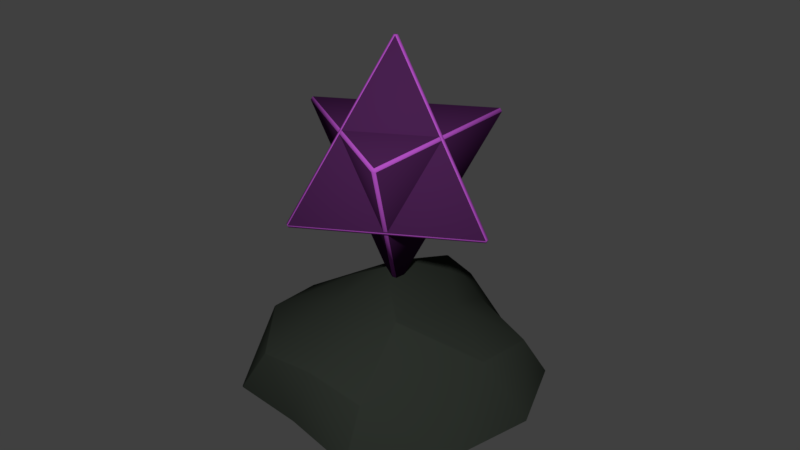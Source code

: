# Source: Mist.blend  (saved by Blender 2.79.0; exported with 4.5.12 LTS)
import bpy
from mathutils import Matrix  # noqa: F401  (used for matrix-valued properties, if any)

bpy.ops.wm.read_factory_settings(use_empty=True)
scene = bpy.context.scene
scene.name = 'Scene'

# ---- collections
col_collection_1 = bpy.data.collections.new('Collection 1'); scene.collection.children.link(col_collection_1)

# ---- materials (node trees are filled in below, after node groups)
mat_mist2 = bpy.data.materials.new('Mist2')
mat_mist2.alpha_threshold = 0.0
mat_mist2.use_transparent_shadow = False
mat_mist2.diffuse_color = (0.06399, 0.01435, 0.07658, 1.0)
mat_mist2.roughness = 0.5
mat_mist = bpy.data.materials.new('Mist')
mat_mist.alpha_threshold = 0.0
mat_mist.use_transparent_shadow = False
mat_mist.diffuse_color = (0.4415, 0.08029, 0.5382, 1.0)
mat_mist.roughness = 0.5
mat_rock = bpy.data.materials.new('Rock')
mat_rock.alpha_threshold = 0.0
mat_rock.use_transparent_shadow = False
mat_rock.diffuse_color = (0.02418, 0.02909, 0.02332, 1.0)
mat_rock.roughness = 0.5

# ---- material node trees

# ---- world
world_world = bpy.data.worlds.new('World'); scene.world = world_world
world_world.color = (0.05088, 0.05088, 0.05088)
world_world.use_sun_shadow = False
world_world.sun_shadow_jitter_overblur = 0.0
world_world.cycles.sampling_method = 'MANUAL'

# ---- meshes
me_plane_003 = bpy.data.meshes.new('Plane.003')
me_plane_003.from_pydata([(-0.2906, -0.5033, 0.9866), (-0.2906, 0.5033, 0.9866), (0.5812, 3.453e-08, 0.9866), (0.0, 6.979e-09, 1.918), (-0.5775, 7.023e-09, 1.451), (0.2888, 0.5001, 1.451), (0.2888, -0.5001, 1.451), (0.0, 1.044e-08, 0.5252)], [], [(2, 0, 1), (2, 1, 3), (1, 0, 3), (3, 0, 2), (6, 5, 4), (6, 7, 5), (5, 7, 4), (7, 6, 4)])
me_plane_003.polygons.foreach_set('use_smooth', [True] * 8)
me_plane_003.materials.append(mat_mist2)
me_plane_003.materials.append(mat_mist)
me_plane_003.use_remesh_preserve_volume = False
me_plane_003.use_remesh_preserve_attributes = False
me_plane_003.use_mirror_vertex_groups = False
me_plane_003.update()
me_circle_015 = bpy.data.meshes.new('Circle.015')
me_circle_015.from_pydata([(0.08179, -0.2128, 0.1075), (-0.1808, -0.1247, 0.1212), (-0.1713, 0.1311, 0.1212), (0.1229, 0.1999, 0.1125), (0.2176, 0.004739, 0.1212), (0.01111, -0.0114, 0.2489), (0.2413, -0.08173, -0.009624), (0.1899, 0.05275, -0.009624), (0.003941, -0.2032, -0.009624), (0.1457, -0.2043, -0.009624), (-0.2413, -0.08173, -0.009624), (-0.1491, -0.2086, -0.009624), (-0.1491, 0.2019, -0.009624), (-0.2413, 0.07506, -0.009624), (0.1491, 0.2019, -0.009624), (0.0, 0.2504, -0.009624), (0.1663, -0.1408, 0.1236), (-0.06669, -0.2086, 0.1334), (-0.1555, -0.01806, 0.1309), (-0.07675, 0.1893, 0.1374), (0.1753, 0.1074, 0.1374), (0.03821, -0.093, 0.1932), (0.09568, -0.0139, 0.1932), (-0.1196, -0.08024, 0.2041), (-0.08092, 0.06167, 0.1823), (0.04121, 0.1235, 0.2158)], [], [(0, 16, 21), (1, 17, 23), (2, 18, 24), (3, 19, 25), (4, 20, 22), (22, 25, 5), (22, 20, 25), (20, 3, 25), (25, 24, 5), (25, 19, 24), (19, 2, 24), (24, 23, 5), (24, 18, 23), (18, 1, 23), (23, 21, 5), (23, 17, 21), (17, 0, 21), (21, 22, 5), (21, 16, 22), (16, 4, 22), (7, 20, 4), (7, 14, 20), (14, 3, 20), (15, 19, 3), (15, 12, 19), (12, 2, 19), (13, 18, 2), (13, 10, 18), (10, 1, 18), (11, 17, 1), (11, 8, 17), (8, 0, 17), (9, 16, 0), (9, 6, 16), (6, 4, 16), (14, 15, 3), (12, 13, 2), (10, 11, 1), (8, 9, 0), (6, 7, 4)])
me_circle_015.polygons.foreach_set('use_smooth', [True] * 40)
me_circle_015.materials.append(mat_rock)
me_circle_015.use_remesh_preserve_volume = False
me_circle_015.use_remesh_preserve_attributes = False
me_circle_015.use_mirror_vertex_groups = False
me_circle_015.update()

# ---- objects
ob_mist = bpy.data.objects.new('Mist', me_plane_003)
ob_catalyst_012 = bpy.data.objects.new('Catalyst.012', me_circle_015)

# ---- transforms, parenting, visibility, modifiers, constraints
ob_mist.location = (0.0, 0.0, 0.0)
ob_mist.scale = (0.3757, 0.3757, 0.3757)
ob_mist.lineart.crease_threshold = 0.0
_m = ob_mist.modifiers.new('Bevel.001', 'BEVEL')
_m.width = 0.02
_m.width_pct = 0.02
_m.offset_type = 'WIDTH'
_m.profile = 0.4962
_m.material = 2
_m.spread = 0.0
ob_catalyst_012.location = (0.0, 0.0, 0.0)
ob_catalyst_012.rotation_euler = (0.0, -0.0, -2.078)
ob_catalyst_012.scale = (1.221, 1.07, 0.9948)
ob_catalyst_012.lineart.crease_threshold = 0.0
_m = ob_catalyst_012.modifiers.new('Bevel', 'BEVEL')
_m.width = 0.003
_m.width_pct = 0.003
_m.offset_type = 'WIDTH'
_m.spread = 0.0

# ---- collection membership
col_collection_1.objects.link(ob_mist)
col_collection_1.objects.link(ob_catalyst_012)

# ---- scene / render settings (as saved in the file)
scene.frame_start = 1; scene.frame_end = 250; scene.frame_set(1)
scene.render.engine = 'BLENDER_EEVEE_NEXT'
scene.render.resolution_percentage = 50
scene.render.dither_intensity = 0.0
scene.cycles.use_denoising = False
scene.cycles.samples = 128
scene.cycles.sampling_pattern = 'TABULATED_SOBOL'
scene.cycles.light_sampling_threshold = 0.0
scene.cycles.use_adaptive_sampling = False
scene.cycles.use_light_tree = False
scene.cycles.blur_glossy = 0.0
scene.cycles.sample_clamp_indirect = 0.0
scene.view_settings.view_transform = 'Standard'
bpy.context.view_layer.update()

# ---- added for rendering (the .blend has no active camera and no usable light): camera, sun
cam_auto = bpy.data.cameras.new('AutoCamera')
cam_auto.lens = 50.0
cam_auto.sensor_width = 36.0
cam_auto.clip_end = 1000.0
ob_auto_camera = bpy.data.objects.new('AutoCamera', cam_auto)
scene.collection.objects.link(ob_auto_camera)
ob_auto_camera.location = (1.18807, -1.41374, 1.28486)
ob_auto_camera.rotation_euler = (1.09748, -7.21219e-08, 0.694738)
scene.camera = ob_auto_camera
light_auto_sun = bpy.data.lights.new('AutoSun', 'SUN')
light_auto_sun.energy = 3.0
light_auto_sun.angle = 0.0523599
ob_auto_sun = bpy.data.objects.new('AutoSun', light_auto_sun)
scene.collection.objects.link(ob_auto_sun)
ob_auto_sun.rotation_euler = (0.872665, 0.174533, 0.523599)
bpy.context.view_layer.update()
